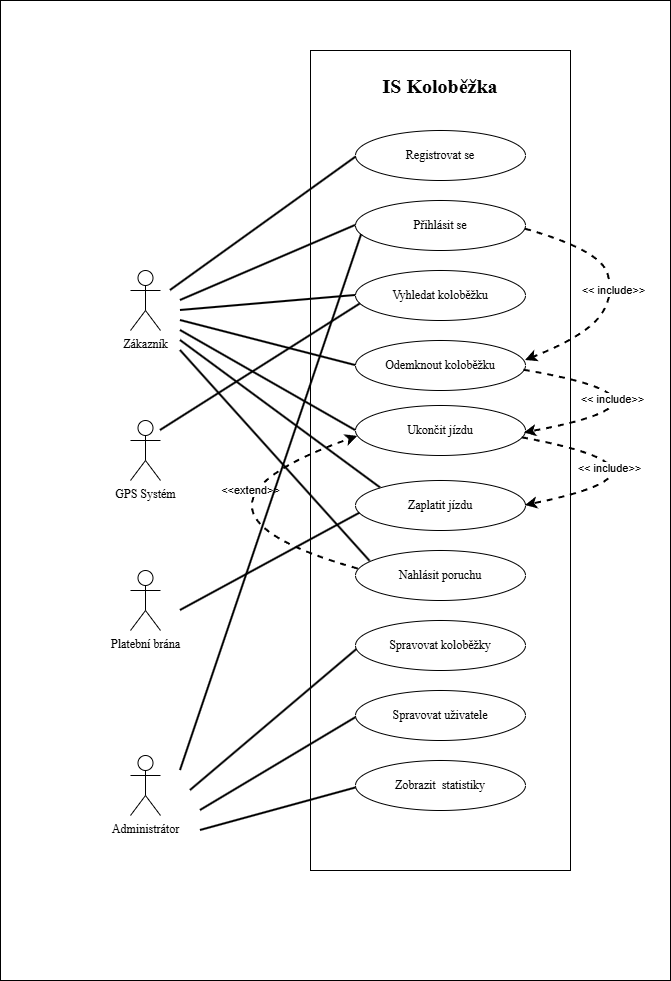

The diagram above was exported from draw.io. Its source (the exported page's mxGraphModel, read from the mxfile embedded in the PNG):
<mxGraphModel dx="1406" dy="1656" grid="1" gridSize="10" guides="1" tooltips="1" connect="1" arrows="1" fold="1" page="1" pageScale="1" pageWidth="827" pageHeight="1169" math="0" shadow="0">
  <root>
    <mxCell id="0" />
    <mxCell id="1" parent="0" />
    <mxCell id="zNo6vcpOp6q1Y1I8iL9w-34" parent="1" style="rounded=0;whiteSpace=wrap;html=1;" value="" vertex="1">
      <mxGeometry height="980" width="670" x="130" y="120" as="geometry" />
    </mxCell>
    <mxCell id="zNo6vcpOp6q1Y1I8iL9w-1" parent="1" style="shape=umlActor;verticalLabelPosition=bottom;verticalAlign=top;html=1;outlineConnect=0;fontFamily=Times New Roman;" value="Zákazník" vertex="1">
      <mxGeometry height="60" width="30" x="260" y="390" as="geometry" />
    </mxCell>
    <mxCell id="zNo6vcpOp6q1Y1I8iL9w-2" parent="1" style="shape=umlActor;verticalLabelPosition=bottom;verticalAlign=top;html=1;outlineConnect=0;fontFamily=Times New Roman;" value="Administrátor" vertex="1">
      <mxGeometry height="60" width="30" x="260" y="875" as="geometry" />
    </mxCell>
    <mxCell id="zNo6vcpOp6q1Y1I8iL9w-3" parent="1" style="rounded=0;whiteSpace=wrap;html=1;" value="" vertex="1">
      <mxGeometry height="820" width="260" x="440" y="170" as="geometry" />
    </mxCell>
    <mxCell id="zNo6vcpOp6q1Y1I8iL9w-4" parent="1" style="text;html=1;whiteSpace=wrap;strokeColor=none;fillColor=none;align=center;verticalAlign=middle;rounded=0;fontSize=20;fontFamily=Times New Roman;" value="&lt;b&gt;IS Koloběžka&lt;/b&gt;" vertex="1">
      <mxGeometry height="30" width="140" x="500" y="190" as="geometry" />
    </mxCell>
    <mxCell id="zNo6vcpOp6q1Y1I8iL9w-5" parent="1" style="shape=umlActor;verticalLabelPosition=bottom;verticalAlign=top;html=1;outlineConnect=0;fontFamily=Times New Roman;" value="Platební brána" vertex="1">
      <mxGeometry height="60" width="30" x="260" y="690" as="geometry" />
    </mxCell>
    <mxCell id="zNo6vcpOp6q1Y1I8iL9w-6" parent="1" style="shape=umlActor;verticalLabelPosition=bottom;verticalAlign=top;html=1;outlineConnect=0;fontFamily=Times New Roman;" value="GPS Systém" vertex="1">
      <mxGeometry height="60" width="30" x="260" y="540" as="geometry" />
    </mxCell>
    <mxCell id="zNo6vcpOp6q1Y1I8iL9w-7" parent="1" style="ellipse;whiteSpace=wrap;html=1;fontFamily=Times New Roman;" value="Přihlásit se" vertex="1">
      <mxGeometry height="50" width="170" x="485" y="320" as="geometry" />
    </mxCell>
    <mxCell id="zNo6vcpOp6q1Y1I8iL9w-8" parent="1" style="ellipse;whiteSpace=wrap;html=1;fontFamily=Times New Roman;" value="Registrovat se" vertex="1">
      <mxGeometry height="50" width="170" x="485" y="250" as="geometry" />
    </mxCell>
    <mxCell id="zNo6vcpOp6q1Y1I8iL9w-9" parent="1" style="ellipse;whiteSpace=wrap;html=1;fontFamily=Times New Roman;" value="Vyhledat koloběžku" vertex="1">
      <mxGeometry height="50" width="170" x="485" y="390" as="geometry" />
    </mxCell>
    <mxCell id="zNo6vcpOp6q1Y1I8iL9w-10" parent="1" style="ellipse;whiteSpace=wrap;html=1;fontFamily=Times New Roman;" value="Odemknout koloběžku" vertex="1">
      <mxGeometry height="50" width="170" x="485" y="460" as="geometry" />
    </mxCell>
    <mxCell id="zNo6vcpOp6q1Y1I8iL9w-11" parent="1" style="ellipse;whiteSpace=wrap;html=1;fontFamily=Times New Roman;" value="Ukončit jízdu" vertex="1">
      <mxGeometry height="50" width="170" x="485" y="525" as="geometry" />
    </mxCell>
    <mxCell id="zNo6vcpOp6q1Y1I8iL9w-12" parent="1" style="ellipse;whiteSpace=wrap;html=1;fontFamily=Times New Roman;" value="Zaplatit jízdu" vertex="1">
      <mxGeometry height="50" width="170" x="485" y="600" as="geometry" />
    </mxCell>
    <mxCell id="zNo6vcpOp6q1Y1I8iL9w-13" parent="1" style="ellipse;whiteSpace=wrap;html=1;fontFamily=Times New Roman;" value="Nahlásit poruchu" vertex="1">
      <mxGeometry height="50" width="170" x="485" y="670" as="geometry" />
    </mxCell>
    <mxCell id="zNo6vcpOp6q1Y1I8iL9w-14" parent="1" style="ellipse;whiteSpace=wrap;html=1;fontFamily=Times New Roman;" value="Spravovat koloběžky" vertex="1">
      <mxGeometry height="50" width="170" x="485" y="740" as="geometry" />
    </mxCell>
    <mxCell id="zNo6vcpOp6q1Y1I8iL9w-15" parent="1" style="ellipse;whiteSpace=wrap;html=1;fontFamily=Times New Roman;" value="Spravovat uživatele" vertex="1">
      <mxGeometry height="50" width="170" x="485" y="810" as="geometry" />
    </mxCell>
    <mxCell id="zNo6vcpOp6q1Y1I8iL9w-16" parent="1" style="ellipse;whiteSpace=wrap;html=1;fontFamily=Times New Roman;" value="Zobrazit&amp;nbsp; statistiky" vertex="1">
      <mxGeometry height="50" width="170" x="485" y="880" as="geometry" />
    </mxCell>
    <mxCell id="zNo6vcpOp6q1Y1I8iL9w-17" edge="1" parent="1" style="endArrow=classic;html=1;rounded=0;strokeWidth=2;exitX=0.972;exitY=0.648;exitDx=0;exitDy=0;exitPerimeter=0;curved=1;strokeColor=default;entryX=1;entryY=0.4;entryDx=0;entryDy=0;entryPerimeter=0;dashed=1;" target="zNo6vcpOp6q1Y1I8iL9w-10" value="&amp;lt;&amp;lt; include&amp;gt;&amp;gt;">
      <mxGeometry height="50" relative="1" width="50" as="geometry">
        <Array as="points">
          <mxPoint x="730" y="370" />
          <mxPoint x="744.76" y="416.3" />
          <mxPoint x="714.76" y="456.3" />
        </Array>
        <mxPoint x="654.9999999999999" y="348.7000000000001" as="sourcePoint" />
        <mxPoint x="650" y="490" as="targetPoint" />
      </mxGeometry>
    </mxCell>
    <mxCell id="zNo6vcpOp6q1Y1I8iL9w-18" edge="1" parent="1" source="zNo6vcpOp6q1Y1I8iL9w-10" style="endArrow=classic;html=1;rounded=0;strokeWidth=2;curved=1;strokeColor=default;entryX=0.994;entryY=0.549;entryDx=0;entryDy=0;entryPerimeter=0;dashed=1;exitX=0.991;exitY=0.595;exitDx=0;exitDy=0;exitPerimeter=0;" target="zNo6vcpOp6q1Y1I8iL9w-11" value="&amp;lt;&amp;lt; include&amp;gt;&amp;gt;">
      <mxGeometry height="50" relative="1" width="50" x="-0.4875" y="-14" as="geometry">
        <mxPoint as="offset" />
        <Array as="points">
          <mxPoint x="830" y="520" />
        </Array>
        <mxPoint x="660" y="490" as="sourcePoint" />
        <mxPoint x="720.0000000000001" y="561.3" as="targetPoint" />
      </mxGeometry>
    </mxCell>
    <mxCell id="zNo6vcpOp6q1Y1I8iL9w-19" edge="1" parent="1" source="zNo6vcpOp6q1Y1I8iL9w-11" style="endArrow=classic;html=1;rounded=0;strokeWidth=2;curved=1;strokeColor=default;entryX=1;entryY=0.5;entryDx=0;entryDy=0;dashed=1;exitX=0.981;exitY=0.646;exitDx=0;exitDy=0;exitPerimeter=0;" target="zNo6vcpOp6q1Y1I8iL9w-12" value="&amp;lt;&amp;lt; include&amp;gt;&amp;gt;">
      <mxGeometry height="50" relative="1" width="50" x="-0.4875" y="-14" as="geometry">
        <mxPoint as="offset" />
        <Array as="points">
          <mxPoint x="827" y="590" />
        </Array>
        <mxPoint x="650" y="560" as="sourcePoint" />
        <mxPoint x="651" y="622" as="targetPoint" />
      </mxGeometry>
    </mxCell>
    <mxCell id="zNo6vcpOp6q1Y1I8iL9w-20" edge="1" parent="1" source="zNo6vcpOp6q1Y1I8iL9w-13" style="endArrow=classic;html=1;rounded=0;strokeWidth=2;curved=1;strokeColor=default;entryX=0.013;entryY=0.618;entryDx=0;entryDy=0;dashed=1;exitX=0.016;exitY=0.371;exitDx=0;exitDy=0;exitPerimeter=0;entryPerimeter=0;" target="zNo6vcpOp6q1Y1I8iL9w-11" value="&amp;lt;&amp;lt;extend&amp;gt;&amp;gt;">
      <mxGeometry height="50" relative="1" width="50" x="0.4532" y="-15" as="geometry">
        <mxPoint as="offset" />
        <Array as="points">
          <mxPoint x="280" y="630" />
        </Array>
        <mxPoint x="500.00000000000006" y="674.6500000000001" as="sourcePoint" />
        <mxPoint x="494.72999999999996" y="551" as="targetPoint" />
      </mxGeometry>
    </mxCell>
    <mxCell id="zNo6vcpOp6q1Y1I8iL9w-21" edge="1" parent="1" style="endArrow=none;html=1;rounded=1;strokeColor=default;strokeWidth=2;align=center;verticalAlign=middle;fontFamily=Helvetica;fontSize=11;fontColor=default;labelBackgroundColor=default;curved=0;entryX=0.002;entryY=0.535;entryDx=0;entryDy=0;entryPerimeter=0;" target="zNo6vcpOp6q1Y1I8iL9w-8" value="">
      <mxGeometry height="50" relative="1" width="50" as="geometry">
        <mxPoint x="300" y="410" as="sourcePoint" />
        <mxPoint x="390" y="360" as="targetPoint" />
      </mxGeometry>
    </mxCell>
    <mxCell id="zNo6vcpOp6q1Y1I8iL9w-22" edge="1" parent="1" style="endArrow=none;html=1;rounded=1;strokeColor=default;strokeWidth=2;align=center;verticalAlign=middle;fontFamily=Helvetica;fontSize=11;fontColor=default;labelBackgroundColor=default;curved=0;entryX=0;entryY=0.5;entryDx=0;entryDy=0;" target="zNo6vcpOp6q1Y1I8iL9w-7" value="">
      <mxGeometry height="50" relative="1" width="50" as="geometry">
        <mxPoint x="310" y="420" as="sourcePoint" />
        <mxPoint x="565" y="350" as="targetPoint" />
      </mxGeometry>
    </mxCell>
    <mxCell id="zNo6vcpOp6q1Y1I8iL9w-23" edge="1" parent="1" style="endArrow=none;html=1;rounded=1;strokeColor=default;strokeWidth=2;align=center;verticalAlign=middle;fontFamily=Helvetica;fontSize=11;fontColor=default;labelBackgroundColor=default;curved=0;entryX=0;entryY=0.5;entryDx=0;entryDy=0;" target="zNo6vcpOp6q1Y1I8iL9w-9" value="">
      <mxGeometry height="50" relative="1" width="50" as="geometry">
        <mxPoint x="310" y="430" as="sourcePoint" />
        <mxPoint x="535" y="390" as="targetPoint" />
      </mxGeometry>
    </mxCell>
    <mxCell id="zNo6vcpOp6q1Y1I8iL9w-24" edge="1" parent="1" style="endArrow=none;html=1;rounded=1;strokeColor=default;strokeWidth=2;align=center;verticalAlign=middle;fontFamily=Helvetica;fontSize=11;fontColor=default;labelBackgroundColor=default;curved=0;entryX=0;entryY=0.5;entryDx=0;entryDy=0;" target="zNo6vcpOp6q1Y1I8iL9w-10" value="">
      <mxGeometry height="50" relative="1" width="50" as="geometry">
        <mxPoint x="310" y="440" as="sourcePoint" />
        <mxPoint x="615" y="450" as="targetPoint" />
      </mxGeometry>
    </mxCell>
    <mxCell id="zNo6vcpOp6q1Y1I8iL9w-25" edge="1" parent="1" style="endArrow=none;html=1;rounded=1;strokeColor=default;strokeWidth=2;align=center;verticalAlign=middle;fontFamily=Helvetica;fontSize=11;fontColor=default;labelBackgroundColor=default;curved=0;entryX=0;entryY=0.5;entryDx=0;entryDy=0;" target="zNo6vcpOp6q1Y1I8iL9w-11" value="">
      <mxGeometry height="50" relative="1" width="50" as="geometry">
        <mxPoint x="310" y="450" as="sourcePoint" />
        <mxPoint x="565" y="440" as="targetPoint" />
      </mxGeometry>
    </mxCell>
    <mxCell id="zNo6vcpOp6q1Y1I8iL9w-26" edge="1" parent="1" style="endArrow=none;html=1;rounded=1;strokeColor=default;strokeWidth=2;align=center;verticalAlign=middle;fontFamily=Helvetica;fontSize=11;fontColor=default;labelBackgroundColor=default;curved=0;entryX=0;entryY=0;entryDx=0;entryDy=0;" target="zNo6vcpOp6q1Y1I8iL9w-12" value="">
      <mxGeometry height="50" relative="1" width="50" as="geometry">
        <mxPoint x="310" y="460" as="sourcePoint" />
        <mxPoint x="555" y="610" as="targetPoint" />
      </mxGeometry>
    </mxCell>
    <mxCell id="zNo6vcpOp6q1Y1I8iL9w-27" edge="1" parent="1" style="endArrow=none;html=1;rounded=1;strokeColor=default;strokeWidth=2;align=center;verticalAlign=middle;fontFamily=Helvetica;fontSize=11;fontColor=default;labelBackgroundColor=default;curved=0;entryX=0.086;entryY=0.217;entryDx=0;entryDy=0;entryPerimeter=0;" target="zNo6vcpOp6q1Y1I8iL9w-13" value="">
      <mxGeometry height="50" relative="1" width="50" as="geometry">
        <mxPoint x="310" y="470" as="sourcePoint" />
        <mxPoint x="560" y="667" as="targetPoint" />
      </mxGeometry>
    </mxCell>
    <mxCell id="zNo6vcpOp6q1Y1I8iL9w-28" edge="1" parent="1" style="endArrow=none;html=1;rounded=1;strokeColor=default;strokeWidth=2;align=center;verticalAlign=middle;fontFamily=Helvetica;fontSize=11;fontColor=default;labelBackgroundColor=default;curved=0;entryX=0.036;entryY=0.682;entryDx=0;entryDy=0;entryPerimeter=0;" target="zNo6vcpOp6q1Y1I8iL9w-7" value="">
      <mxGeometry height="50" relative="1" width="50" as="geometry">
        <mxPoint x="310" y="890" as="sourcePoint" />
        <mxPoint x="574" y="750" as="targetPoint" />
      </mxGeometry>
    </mxCell>
    <mxCell id="zNo6vcpOp6q1Y1I8iL9w-29" edge="1" parent="1" style="endArrow=none;html=1;rounded=1;strokeColor=default;strokeWidth=2;align=center;verticalAlign=middle;fontFamily=Helvetica;fontSize=11;fontColor=default;labelBackgroundColor=default;curved=0;entryX=0.007;entryY=0.584;entryDx=0;entryDy=0;entryPerimeter=0;" target="zNo6vcpOp6q1Y1I8iL9w-14" value="">
      <mxGeometry height="50" relative="1" width="50" as="geometry">
        <mxPoint x="320" y="910" as="sourcePoint" />
        <mxPoint x="531" y="570" as="targetPoint" />
      </mxGeometry>
    </mxCell>
    <mxCell id="zNo6vcpOp6q1Y1I8iL9w-30" edge="1" parent="1" style="endArrow=none;html=1;rounded=1;strokeColor=default;strokeWidth=2;align=center;verticalAlign=middle;fontFamily=Helvetica;fontSize=11;fontColor=default;labelBackgroundColor=default;curved=0;entryX=0.001;entryY=0.546;entryDx=0;entryDy=0;entryPerimeter=0;" target="zNo6vcpOp6q1Y1I8iL9w-15" value="">
      <mxGeometry height="50" relative="1" width="50" as="geometry">
        <mxPoint x="330" y="930" as="sourcePoint" />
        <mxPoint x="618" y="909" as="targetPoint" />
      </mxGeometry>
    </mxCell>
    <mxCell id="zNo6vcpOp6q1Y1I8iL9w-31" edge="1" parent="1" style="endArrow=none;html=1;rounded=1;strokeColor=default;strokeWidth=2;align=center;verticalAlign=middle;fontFamily=Helvetica;fontSize=11;fontColor=default;labelBackgroundColor=default;curved=0;entryX=0.003;entryY=0.549;entryDx=0;entryDy=0;entryPerimeter=0;" target="zNo6vcpOp6q1Y1I8iL9w-16" value="">
      <mxGeometry height="50" relative="1" width="50" as="geometry">
        <mxPoint x="330" y="950" as="sourcePoint" />
        <mxPoint x="568" y="948" as="targetPoint" />
      </mxGeometry>
    </mxCell>
    <mxCell id="zNo6vcpOp6q1Y1I8iL9w-32" edge="1" parent="1" style="endArrow=none;html=1;rounded=1;strokeColor=default;strokeWidth=2;align=center;verticalAlign=middle;fontFamily=Helvetica;fontSize=11;fontColor=default;labelBackgroundColor=default;curved=0;entryX=0.029;entryY=0.668;entryDx=0;entryDy=0;entryPerimeter=0;" target="zNo6vcpOp6q1Y1I8iL9w-9" value="">
      <mxGeometry height="50" relative="1" width="50" as="geometry">
        <mxPoint x="290" y="550" as="sourcePoint" />
        <mxPoint x="370" y="780" as="targetPoint" />
      </mxGeometry>
    </mxCell>
    <mxCell id="zNo6vcpOp6q1Y1I8iL9w-33" edge="1" parent="1" style="endArrow=none;html=1;rounded=1;strokeColor=default;strokeWidth=2;align=center;verticalAlign=middle;fontFamily=Helvetica;fontSize=11;fontColor=default;labelBackgroundColor=default;curved=0;entryX=0.026;entryY=0.654;entryDx=0;entryDy=0;entryPerimeter=0;" target="zNo6vcpOp6q1Y1I8iL9w-12" value="">
      <mxGeometry height="50" relative="1" width="50" as="geometry">
        <mxPoint x="310" y="730" as="sourcePoint" />
        <mxPoint x="498" y="769" as="targetPoint" />
      </mxGeometry>
    </mxCell>
  </root>
</mxGraphModel>